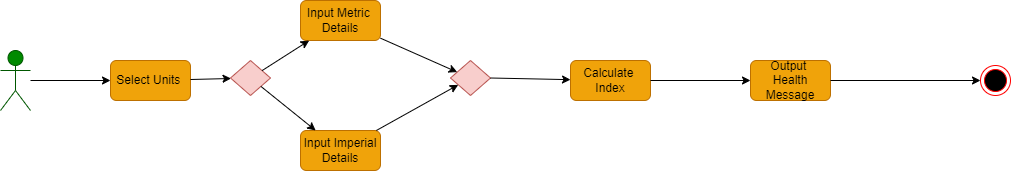

The diagram above was exported from draw.io. Its source (the exported page's mxGraphModel, read from the mxfile embedded in the PNG):
<mxGraphModel dx="998" dy="540" grid="1" gridSize="10" guides="1" tooltips="1" connect="1" arrows="1" fold="1" page="1" pageScale="1" pageWidth="827" pageHeight="1169" math="0" shadow="0">
  <root>
    <mxCell id="0" />
    <mxCell id="1" parent="0" />
    <mxCell id="ZharzWCyy89Uyzr0S0Pe-1" value="Actor" style="shape=umlActor;verticalLabelPosition=bottom;verticalAlign=top;html=1;outlineConnect=0;fillColor=#008a00;fontColor=#ffffff;strokeColor=#005700;" vertex="1" parent="1">
      <mxGeometry x="30" y="120" width="30" height="60" as="geometry" />
    </mxCell>
    <mxCell id="ZharzWCyy89Uyzr0S0Pe-2" value="Select Units&amp;nbsp;" style="rounded=1;whiteSpace=wrap;html=1;fillColor=#f0a30a;fontColor=#000000;strokeColor=#BD7000;" vertex="1" parent="1">
      <mxGeometry x="140" y="130" width="80" height="40" as="geometry" />
    </mxCell>
    <mxCell id="ZharzWCyy89Uyzr0S0Pe-3" value="" style="endArrow=classic;html=1;rounded=0;" edge="1" parent="1" source="ZharzWCyy89Uyzr0S0Pe-1" target="ZharzWCyy89Uyzr0S0Pe-2">
      <mxGeometry width="50" height="50" relative="1" as="geometry">
        <mxPoint x="390" y="200" as="sourcePoint" />
        <mxPoint x="440" y="150" as="targetPoint" />
      </mxGeometry>
    </mxCell>
    <mxCell id="ZharzWCyy89Uyzr0S0Pe-4" value="" style="rhombus;whiteSpace=wrap;html=1;fillColor=#f8cecc;strokeColor=#b85450;" vertex="1" parent="1">
      <mxGeometry x="260" y="130" width="40" height="35" as="geometry" />
    </mxCell>
    <mxCell id="ZharzWCyy89Uyzr0S0Pe-5" value="" style="endArrow=classic;html=1;rounded=0;" edge="1" parent="1" source="ZharzWCyy89Uyzr0S0Pe-2" target="ZharzWCyy89Uyzr0S0Pe-4">
      <mxGeometry width="50" height="50" relative="1" as="geometry">
        <mxPoint x="390" y="200" as="sourcePoint" />
        <mxPoint x="440" y="150" as="targetPoint" />
      </mxGeometry>
    </mxCell>
    <mxCell id="ZharzWCyy89Uyzr0S0Pe-6" value="Input Metric&amp;nbsp;&lt;br&gt;Details" style="rounded=1;whiteSpace=wrap;html=1;fillColor=#f0a30a;fontColor=#000000;strokeColor=#BD7000;" vertex="1" parent="1">
      <mxGeometry x="330" y="70" width="80" height="40" as="geometry" />
    </mxCell>
    <mxCell id="ZharzWCyy89Uyzr0S0Pe-7" value="Input Imperial&lt;br&gt;Details" style="rounded=1;whiteSpace=wrap;html=1;fillColor=#f0a30a;fontColor=#000000;strokeColor=#BD7000;" vertex="1" parent="1">
      <mxGeometry x="330" y="200" width="80" height="40" as="geometry" />
    </mxCell>
    <mxCell id="ZharzWCyy89Uyzr0S0Pe-8" value="" style="endArrow=classic;html=1;rounded=0;" edge="1" parent="1" source="ZharzWCyy89Uyzr0S0Pe-4" target="ZharzWCyy89Uyzr0S0Pe-6">
      <mxGeometry width="50" height="50" relative="1" as="geometry">
        <mxPoint x="390" y="190" as="sourcePoint" />
        <mxPoint x="440" y="140" as="targetPoint" />
      </mxGeometry>
    </mxCell>
    <mxCell id="ZharzWCyy89Uyzr0S0Pe-9" value="" style="endArrow=classic;html=1;rounded=0;" edge="1" parent="1" source="ZharzWCyy89Uyzr0S0Pe-4" target="ZharzWCyy89Uyzr0S0Pe-7">
      <mxGeometry width="50" height="50" relative="1" as="geometry">
        <mxPoint x="390" y="190" as="sourcePoint" />
        <mxPoint x="440" y="140" as="targetPoint" />
      </mxGeometry>
    </mxCell>
    <mxCell id="ZharzWCyy89Uyzr0S0Pe-10" value="" style="rhombus;whiteSpace=wrap;html=1;fillColor=#f8cecc;strokeColor=#b85450;" vertex="1" parent="1">
      <mxGeometry x="480" y="130" width="40" height="35" as="geometry" />
    </mxCell>
    <mxCell id="ZharzWCyy89Uyzr0S0Pe-11" value="" style="endArrow=classic;html=1;rounded=0;" edge="1" parent="1" source="ZharzWCyy89Uyzr0S0Pe-6" target="ZharzWCyy89Uyzr0S0Pe-10">
      <mxGeometry width="50" height="50" relative="1" as="geometry">
        <mxPoint x="490" y="190" as="sourcePoint" />
        <mxPoint x="540" y="140" as="targetPoint" />
      </mxGeometry>
    </mxCell>
    <mxCell id="ZharzWCyy89Uyzr0S0Pe-12" value="" style="endArrow=classic;html=1;rounded=0;" edge="1" parent="1" source="ZharzWCyy89Uyzr0S0Pe-7" target="ZharzWCyy89Uyzr0S0Pe-10">
      <mxGeometry width="50" height="50" relative="1" as="geometry">
        <mxPoint x="490" y="190" as="sourcePoint" />
        <mxPoint x="540" y="140" as="targetPoint" />
      </mxGeometry>
    </mxCell>
    <mxCell id="ZharzWCyy89Uyzr0S0Pe-13" value="Calculate&amp;nbsp;&lt;br&gt;Index" style="rounded=1;whiteSpace=wrap;html=1;fillColor=#f0a30a;fontColor=#000000;strokeColor=#BD7000;" vertex="1" parent="1">
      <mxGeometry x="600" y="130" width="80" height="40" as="geometry" />
    </mxCell>
    <mxCell id="ZharzWCyy89Uyzr0S0Pe-14" value="" style="endArrow=classic;html=1;rounded=0;exitX=1;exitY=0.5;exitDx=0;exitDy=0;" edge="1" parent="1" source="ZharzWCyy89Uyzr0S0Pe-10" target="ZharzWCyy89Uyzr0S0Pe-13">
      <mxGeometry width="50" height="50" relative="1" as="geometry">
        <mxPoint x="490" y="180" as="sourcePoint" />
        <mxPoint x="540" y="130" as="targetPoint" />
      </mxGeometry>
    </mxCell>
    <mxCell id="ZharzWCyy89Uyzr0S0Pe-15" value="Output&amp;nbsp;&lt;br&gt;Health Message" style="rounded=1;whiteSpace=wrap;html=1;fillColor=#f0a30a;fontColor=#000000;strokeColor=#BD7000;" vertex="1" parent="1">
      <mxGeometry x="780" y="130" width="80" height="40" as="geometry" />
    </mxCell>
    <mxCell id="ZharzWCyy89Uyzr0S0Pe-16" value="" style="endArrow=classic;html=1;rounded=0;exitX=1;exitY=0.5;exitDx=0;exitDy=0;" edge="1" parent="1" source="ZharzWCyy89Uyzr0S0Pe-13" target="ZharzWCyy89Uyzr0S0Pe-15">
      <mxGeometry width="50" height="50" relative="1" as="geometry">
        <mxPoint x="490" y="180" as="sourcePoint" />
        <mxPoint x="540" y="130" as="targetPoint" />
      </mxGeometry>
    </mxCell>
    <mxCell id="ZharzWCyy89Uyzr0S0Pe-17" value="" style="ellipse;html=1;shape=endState;fillColor=#000000;strokeColor=#ff0000;" vertex="1" parent="1">
      <mxGeometry x="1010" y="135" width="30" height="30" as="geometry" />
    </mxCell>
    <mxCell id="ZharzWCyy89Uyzr0S0Pe-18" value="" style="endArrow=classic;html=1;rounded=0;exitX=1;exitY=0.5;exitDx=0;exitDy=0;" edge="1" parent="1" source="ZharzWCyy89Uyzr0S0Pe-15" target="ZharzWCyy89Uyzr0S0Pe-17">
      <mxGeometry width="50" height="50" relative="1" as="geometry">
        <mxPoint x="850" y="170" as="sourcePoint" />
        <mxPoint x="900" y="120" as="targetPoint" />
      </mxGeometry>
    </mxCell>
  </root>
</mxGraphModel>